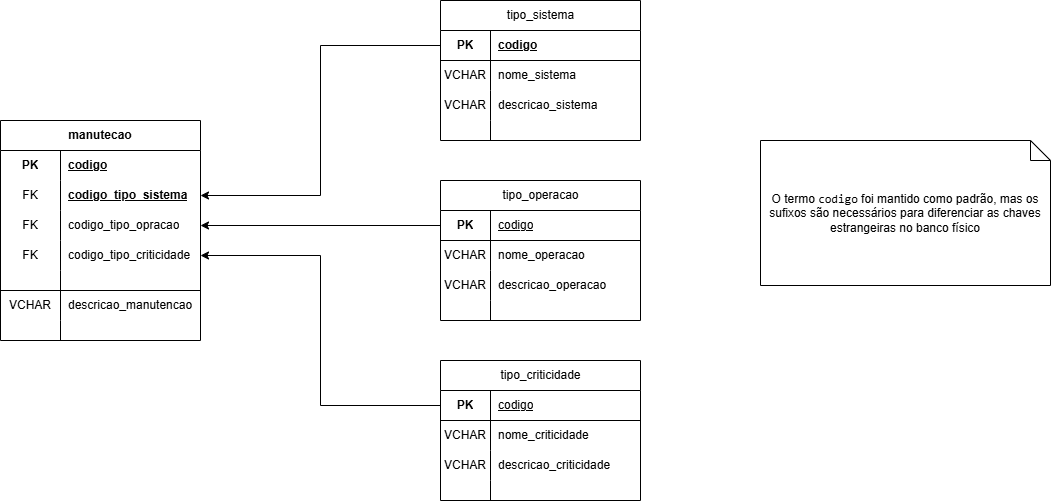

The diagram above was exported from draw.io. Its source (the exported page's mxGraphModel, read from the mxfile embedded in the PNG):
<mxGraphModel dx="1252" dy="685" grid="1" gridSize="10" guides="1" tooltips="1" connect="1" arrows="1" fold="1" page="1" pageScale="1" pageWidth="827" pageHeight="1169" math="0" shadow="0">
  <root>
    <mxCell id="0" />
    <mxCell id="1" parent="0" />
    <mxCell id="IwYRJ8zSdHxIwXrJUtXj-61" parent="1" style="shape=table;startSize=30;container=1;collapsible=1;childLayout=tableLayout;fixedRows=1;rowLines=0;fontStyle=1;align=center;resizeLast=1;html=1;whiteSpace=wrap;" value="manutecao" vertex="1">
      <mxGeometry height="220" width="200" x="40" y="180" as="geometry" />
    </mxCell>
    <mxCell id="IwYRJ8zSdHxIwXrJUtXj-62" parent="IwYRJ8zSdHxIwXrJUtXj-61" style="shape=tableRow;horizontal=0;startSize=0;swimlaneHead=0;swimlaneBody=0;fillColor=none;collapsible=0;dropTarget=0;points=[[0,0.5],[1,0.5]];portConstraint=eastwest;top=0;left=0;right=0;bottom=0;html=1;" value="" vertex="1">
      <mxGeometry height="30" width="200" y="30" as="geometry" />
    </mxCell>
    <mxCell id="IwYRJ8zSdHxIwXrJUtXj-63" parent="IwYRJ8zSdHxIwXrJUtXj-62" style="shape=partialRectangle;connectable=0;fillColor=none;top=0;left=0;bottom=0;right=0;fontStyle=1;overflow=hidden;html=1;whiteSpace=wrap;" value="PK" vertex="1">
      <mxGeometry height="30" width="60" as="geometry">
        <mxRectangle height="30" width="60" as="alternateBounds" />
      </mxGeometry>
    </mxCell>
    <mxCell id="IwYRJ8zSdHxIwXrJUtXj-64" parent="IwYRJ8zSdHxIwXrJUtXj-62" style="shape=partialRectangle;connectable=0;fillColor=none;top=0;left=0;bottom=0;right=0;align=left;spacingLeft=6;fontStyle=5;overflow=hidden;html=1;whiteSpace=wrap;" value="codigo" vertex="1">
      <mxGeometry height="30" width="140" x="60" as="geometry">
        <mxRectangle height="30" width="140" as="alternateBounds" />
      </mxGeometry>
    </mxCell>
    <mxCell id="IwYRJ8zSdHxIwXrJUtXj-75" parent="IwYRJ8zSdHxIwXrJUtXj-61" style="shape=tableRow;horizontal=0;startSize=0;swimlaneHead=0;swimlaneBody=0;fillColor=none;collapsible=0;dropTarget=0;points=[[0,0.5],[1,0.5]];portConstraint=eastwest;top=0;left=0;right=0;bottom=0;" value="" vertex="1">
      <mxGeometry height="30" width="200" y="60" as="geometry" />
    </mxCell>
    <mxCell id="IwYRJ8zSdHxIwXrJUtXj-76" parent="IwYRJ8zSdHxIwXrJUtXj-75" style="shape=partialRectangle;connectable=0;fillColor=none;top=0;left=0;bottom=0;right=0;fontStyle=0;overflow=hidden;whiteSpace=wrap;html=1;" value="FK" vertex="1">
      <mxGeometry height="30" width="60" as="geometry">
        <mxRectangle height="30" width="60" as="alternateBounds" />
      </mxGeometry>
    </mxCell>
    <mxCell id="IwYRJ8zSdHxIwXrJUtXj-77" parent="IwYRJ8zSdHxIwXrJUtXj-75" style="shape=partialRectangle;connectable=0;fillColor=none;top=0;left=0;bottom=0;right=0;align=left;spacingLeft=6;fontStyle=0;overflow=hidden;whiteSpace=wrap;html=1;" value="&lt;span style=&quot;font-weight: 700; text-decoration-line: underline;&quot;&gt;codigo_tipo_sistema&lt;/span&gt;" vertex="1">
      <mxGeometry height="30" width="140" x="60" as="geometry">
        <mxRectangle height="30" width="140" as="alternateBounds" />
      </mxGeometry>
    </mxCell>
    <mxCell id="IwYRJ8zSdHxIwXrJUtXj-78" parent="IwYRJ8zSdHxIwXrJUtXj-61" style="shape=tableRow;horizontal=0;startSize=0;swimlaneHead=0;swimlaneBody=0;fillColor=none;collapsible=0;dropTarget=0;points=[[0,0.5],[1,0.5]];portConstraint=eastwest;top=0;left=0;right=0;bottom=0;" value="" vertex="1">
      <mxGeometry height="30" width="200" y="90" as="geometry" />
    </mxCell>
    <mxCell id="IwYRJ8zSdHxIwXrJUtXj-79" parent="IwYRJ8zSdHxIwXrJUtXj-78" style="shape=partialRectangle;connectable=0;fillColor=none;top=0;left=0;bottom=0;right=0;fontStyle=0;overflow=hidden;whiteSpace=wrap;html=1;" value="FK" vertex="1">
      <mxGeometry height="30" width="60" as="geometry">
        <mxRectangle height="30" width="60" as="alternateBounds" />
      </mxGeometry>
    </mxCell>
    <mxCell id="IwYRJ8zSdHxIwXrJUtXj-80" parent="IwYRJ8zSdHxIwXrJUtXj-78" style="shape=partialRectangle;connectable=0;fillColor=none;top=0;left=0;bottom=0;right=0;align=left;spacingLeft=6;fontStyle=0;overflow=hidden;whiteSpace=wrap;html=1;" value="codigo_tipo_opracao" vertex="1">
      <mxGeometry height="30" width="140" x="60" as="geometry">
        <mxRectangle height="30" width="140" as="alternateBounds" />
      </mxGeometry>
    </mxCell>
    <mxCell id="IwYRJ8zSdHxIwXrJUtXj-81" parent="IwYRJ8zSdHxIwXrJUtXj-61" style="shape=tableRow;horizontal=0;startSize=0;swimlaneHead=0;swimlaneBody=0;fillColor=none;collapsible=0;dropTarget=0;points=[[0,0.5],[1,0.5]];portConstraint=eastwest;top=0;left=0;right=0;bottom=0;" value="" vertex="1">
      <mxGeometry height="30" width="200" y="120" as="geometry" />
    </mxCell>
    <mxCell id="IwYRJ8zSdHxIwXrJUtXj-82" parent="IwYRJ8zSdHxIwXrJUtXj-81" style="shape=partialRectangle;connectable=0;fillColor=none;top=0;left=0;bottom=0;right=0;fontStyle=0;overflow=hidden;whiteSpace=wrap;html=1;" value="FK" vertex="1">
      <mxGeometry height="30" width="60" as="geometry">
        <mxRectangle height="30" width="60" as="alternateBounds" />
      </mxGeometry>
    </mxCell>
    <mxCell id="IwYRJ8zSdHxIwXrJUtXj-83" parent="IwYRJ8zSdHxIwXrJUtXj-81" style="shape=partialRectangle;connectable=0;fillColor=none;top=0;left=0;bottom=0;right=0;align=left;spacingLeft=6;fontStyle=0;overflow=hidden;whiteSpace=wrap;html=1;" value="codigo_tipo_criticidade" vertex="1">
      <mxGeometry height="30" width="140" x="60" as="geometry">
        <mxRectangle height="30" width="140" as="alternateBounds" />
      </mxGeometry>
    </mxCell>
    <mxCell id="IwYRJ8zSdHxIwXrJUtXj-65" parent="IwYRJ8zSdHxIwXrJUtXj-61" style="shape=tableRow;horizontal=0;startSize=0;swimlaneHead=0;swimlaneBody=0;fillColor=none;collapsible=0;dropTarget=0;points=[[0,0.5],[1,0.5]];portConstraint=eastwest;top=0;left=0;right=0;bottom=1;html=1;" value="" vertex="1">
      <mxGeometry height="20" width="200" y="150" as="geometry" />
    </mxCell>
    <mxCell id="IwYRJ8zSdHxIwXrJUtXj-66" parent="IwYRJ8zSdHxIwXrJUtXj-65" style="shape=partialRectangle;connectable=0;fillColor=none;top=0;left=0;bottom=0;right=0;fontStyle=1;overflow=hidden;html=1;whiteSpace=wrap;" value="" vertex="1">
      <mxGeometry height="20" width="60" as="geometry">
        <mxRectangle height="20" width="60" as="alternateBounds" />
      </mxGeometry>
    </mxCell>
    <mxCell id="IwYRJ8zSdHxIwXrJUtXj-67" parent="IwYRJ8zSdHxIwXrJUtXj-65" style="shape=partialRectangle;connectable=0;fillColor=none;top=0;left=0;bottom=0;right=0;align=left;spacingLeft=6;fontStyle=5;overflow=hidden;html=1;whiteSpace=wrap;" value="" vertex="1">
      <mxGeometry height="20" width="140" x="60" as="geometry">
        <mxRectangle height="20" width="140" as="alternateBounds" />
      </mxGeometry>
    </mxCell>
    <mxCell id="IwYRJ8zSdHxIwXrJUtXj-68" parent="IwYRJ8zSdHxIwXrJUtXj-61" style="shape=tableRow;horizontal=0;startSize=0;swimlaneHead=0;swimlaneBody=0;fillColor=none;collapsible=0;dropTarget=0;points=[[0,0.5],[1,0.5]];portConstraint=eastwest;top=0;left=0;right=0;bottom=0;html=1;" value="" vertex="1">
      <mxGeometry height="30" width="200" y="170" as="geometry" />
    </mxCell>
    <mxCell id="IwYRJ8zSdHxIwXrJUtXj-69" parent="IwYRJ8zSdHxIwXrJUtXj-68" style="shape=partialRectangle;connectable=0;fillColor=none;top=0;left=0;bottom=0;right=0;editable=1;overflow=hidden;html=1;whiteSpace=wrap;" value="VCHAR" vertex="1">
      <mxGeometry height="30" width="60" as="geometry">
        <mxRectangle height="30" width="60" as="alternateBounds" />
      </mxGeometry>
    </mxCell>
    <mxCell id="IwYRJ8zSdHxIwXrJUtXj-70" parent="IwYRJ8zSdHxIwXrJUtXj-68" style="shape=partialRectangle;connectable=0;fillColor=none;top=0;left=0;bottom=0;right=0;align=left;spacingLeft=6;overflow=hidden;html=1;whiteSpace=wrap;" value="descricao_manutencao" vertex="1">
      <mxGeometry height="30" width="140" x="60" as="geometry">
        <mxRectangle height="30" width="140" as="alternateBounds" />
      </mxGeometry>
    </mxCell>
    <mxCell id="IwYRJ8zSdHxIwXrJUtXj-71" parent="IwYRJ8zSdHxIwXrJUtXj-61" style="shape=tableRow;horizontal=0;startSize=0;swimlaneHead=0;swimlaneBody=0;fillColor=none;collapsible=0;dropTarget=0;points=[[0,0.5],[1,0.5]];portConstraint=eastwest;top=0;left=0;right=0;bottom=0;html=1;" value="" vertex="1">
      <mxGeometry height="20" width="200" y="200" as="geometry" />
    </mxCell>
    <mxCell id="IwYRJ8zSdHxIwXrJUtXj-72" parent="IwYRJ8zSdHxIwXrJUtXj-71" style="shape=partialRectangle;connectable=0;fillColor=none;top=0;left=0;bottom=0;right=0;editable=1;overflow=hidden;html=1;whiteSpace=wrap;" value="" vertex="1">
      <mxGeometry height="20" width="60" as="geometry">
        <mxRectangle height="20" width="60" as="alternateBounds" />
      </mxGeometry>
    </mxCell>
    <mxCell id="IwYRJ8zSdHxIwXrJUtXj-73" parent="IwYRJ8zSdHxIwXrJUtXj-71" style="shape=partialRectangle;connectable=0;fillColor=none;top=0;left=0;bottom=0;right=0;align=left;spacingLeft=6;overflow=hidden;html=1;whiteSpace=wrap;" value="" vertex="1">
      <mxGeometry height="20" width="140" x="60" as="geometry">
        <mxRectangle height="20" width="140" as="alternateBounds" />
      </mxGeometry>
    </mxCell>
    <mxCell id="IwYRJ8zSdHxIwXrJUtXj-84" parent="1" style="shape=table;startSize=30;container=1;collapsible=1;childLayout=tableLayout;fixedRows=1;rowLines=0;fontStyle=1;align=center;resizeLast=1;html=1;" value="&lt;span style=&quot;font-weight: 400; text-align: left; text-wrap-mode: wrap;&quot;&gt;tipo_sistema&lt;/span&gt;" vertex="1">
      <mxGeometry height="140" width="200" x="480" y="60" as="geometry" />
    </mxCell>
    <mxCell id="IwYRJ8zSdHxIwXrJUtXj-85" parent="IwYRJ8zSdHxIwXrJUtXj-84" style="shape=tableRow;horizontal=0;startSize=0;swimlaneHead=0;swimlaneBody=0;fillColor=none;collapsible=0;dropTarget=0;points=[[0,0.5],[1,0.5]];portConstraint=eastwest;top=0;left=0;right=0;bottom=1;" value="" vertex="1">
      <mxGeometry height="30" width="200" y="30" as="geometry" />
    </mxCell>
    <mxCell id="IwYRJ8zSdHxIwXrJUtXj-86" parent="IwYRJ8zSdHxIwXrJUtXj-85" style="shape=partialRectangle;connectable=0;fillColor=none;top=0;left=0;bottom=0;right=0;fontStyle=1;overflow=hidden;whiteSpace=wrap;html=1;" value="PK" vertex="1">
      <mxGeometry height="30" width="50" as="geometry">
        <mxRectangle height="30" width="50" as="alternateBounds" />
      </mxGeometry>
    </mxCell>
    <mxCell id="IwYRJ8zSdHxIwXrJUtXj-87" parent="IwYRJ8zSdHxIwXrJUtXj-85" style="shape=partialRectangle;connectable=0;fillColor=none;top=0;left=0;bottom=0;right=0;align=left;spacingLeft=6;fontStyle=5;overflow=hidden;whiteSpace=wrap;html=1;" value="codigo" vertex="1">
      <mxGeometry height="30" width="150" x="50" as="geometry">
        <mxRectangle height="30" width="150" as="alternateBounds" />
      </mxGeometry>
    </mxCell>
    <mxCell id="IwYRJ8zSdHxIwXrJUtXj-88" parent="IwYRJ8zSdHxIwXrJUtXj-84" style="shape=tableRow;horizontal=0;startSize=0;swimlaneHead=0;swimlaneBody=0;fillColor=none;collapsible=0;dropTarget=0;points=[[0,0.5],[1,0.5]];portConstraint=eastwest;top=0;left=0;right=0;bottom=0;" value="" vertex="1">
      <mxGeometry height="30" width="200" y="60" as="geometry" />
    </mxCell>
    <mxCell id="IwYRJ8zSdHxIwXrJUtXj-89" parent="IwYRJ8zSdHxIwXrJUtXj-88" style="shape=partialRectangle;connectable=0;fillColor=none;top=0;left=0;bottom=0;right=0;editable=1;overflow=hidden;whiteSpace=wrap;html=1;" value="VCHAR" vertex="1">
      <mxGeometry height="30" width="50" as="geometry">
        <mxRectangle height="30" width="50" as="alternateBounds" />
      </mxGeometry>
    </mxCell>
    <mxCell id="IwYRJ8zSdHxIwXrJUtXj-90" parent="IwYRJ8zSdHxIwXrJUtXj-88" style="shape=partialRectangle;connectable=0;fillColor=none;top=0;left=0;bottom=0;right=0;align=left;spacingLeft=6;overflow=hidden;whiteSpace=wrap;html=1;" value="nome_sistema" vertex="1">
      <mxGeometry height="30" width="150" x="50" as="geometry">
        <mxRectangle height="30" width="150" as="alternateBounds" />
      </mxGeometry>
    </mxCell>
    <mxCell id="IwYRJ8zSdHxIwXrJUtXj-91" parent="IwYRJ8zSdHxIwXrJUtXj-84" style="shape=tableRow;horizontal=0;startSize=0;swimlaneHead=0;swimlaneBody=0;fillColor=none;collapsible=0;dropTarget=0;points=[[0,0.5],[1,0.5]];portConstraint=eastwest;top=0;left=0;right=0;bottom=0;" value="" vertex="1">
      <mxGeometry height="30" width="200" y="90" as="geometry" />
    </mxCell>
    <mxCell id="IwYRJ8zSdHxIwXrJUtXj-92" parent="IwYRJ8zSdHxIwXrJUtXj-91" style="shape=partialRectangle;connectable=0;fillColor=none;top=0;left=0;bottom=0;right=0;editable=1;overflow=hidden;whiteSpace=wrap;html=1;" value="VCHAR" vertex="1">
      <mxGeometry height="30" width="50" as="geometry">
        <mxRectangle height="30" width="50" as="alternateBounds" />
      </mxGeometry>
    </mxCell>
    <mxCell id="IwYRJ8zSdHxIwXrJUtXj-93" parent="IwYRJ8zSdHxIwXrJUtXj-91" style="shape=partialRectangle;connectable=0;fillColor=none;top=0;left=0;bottom=0;right=0;align=left;spacingLeft=6;overflow=hidden;whiteSpace=wrap;html=1;" value="descricao_sistema" vertex="1">
      <mxGeometry height="30" width="150" x="50" as="geometry">
        <mxRectangle height="30" width="150" as="alternateBounds" />
      </mxGeometry>
    </mxCell>
    <mxCell id="IwYRJ8zSdHxIwXrJUtXj-94" parent="IwYRJ8zSdHxIwXrJUtXj-84" style="shape=tableRow;horizontal=0;startSize=0;swimlaneHead=0;swimlaneBody=0;fillColor=none;collapsible=0;dropTarget=0;points=[[0,0.5],[1,0.5]];portConstraint=eastwest;top=0;left=0;right=0;bottom=0;" value="" vertex="1">
      <mxGeometry height="20" width="200" y="120" as="geometry" />
    </mxCell>
    <mxCell id="IwYRJ8zSdHxIwXrJUtXj-95" parent="IwYRJ8zSdHxIwXrJUtXj-94" style="shape=partialRectangle;connectable=0;fillColor=none;top=0;left=0;bottom=0;right=0;editable=1;overflow=hidden;whiteSpace=wrap;html=1;" value="" vertex="1">
      <mxGeometry height="20" width="50" as="geometry">
        <mxRectangle height="20" width="50" as="alternateBounds" />
      </mxGeometry>
    </mxCell>
    <mxCell id="IwYRJ8zSdHxIwXrJUtXj-96" parent="IwYRJ8zSdHxIwXrJUtXj-94" style="shape=partialRectangle;connectable=0;fillColor=none;top=0;left=0;bottom=0;right=0;align=left;spacingLeft=6;overflow=hidden;whiteSpace=wrap;html=1;" value="" vertex="1">
      <mxGeometry height="20" width="150" x="50" as="geometry">
        <mxRectangle height="20" width="150" as="alternateBounds" />
      </mxGeometry>
    </mxCell>
    <mxCell id="IwYRJ8zSdHxIwXrJUtXj-97" parent="1" style="shape=table;startSize=30;container=1;collapsible=1;childLayout=tableLayout;fixedRows=1;rowLines=0;fontStyle=1;align=center;resizeLast=1;html=1;" value="&lt;span style=&quot;font-weight: 400; text-align: left; text-wrap-mode: wrap;&quot;&gt;tipo_criticidade&lt;/span&gt;" vertex="1">
      <mxGeometry height="140" width="200" x="480" y="420" as="geometry" />
    </mxCell>
    <mxCell id="IwYRJ8zSdHxIwXrJUtXj-98" parent="IwYRJ8zSdHxIwXrJUtXj-97" style="shape=tableRow;horizontal=0;startSize=0;swimlaneHead=0;swimlaneBody=0;fillColor=none;collapsible=0;dropTarget=0;points=[[0,0.5],[1,0.5]];portConstraint=eastwest;top=0;left=0;right=0;bottom=1;" value="" vertex="1">
      <mxGeometry height="30" width="200" y="30" as="geometry" />
    </mxCell>
    <mxCell id="IwYRJ8zSdHxIwXrJUtXj-99" parent="IwYRJ8zSdHxIwXrJUtXj-98" style="shape=partialRectangle;connectable=0;fillColor=none;top=0;left=0;bottom=0;right=0;fontStyle=1;overflow=hidden;whiteSpace=wrap;html=1;" value="PK" vertex="1">
      <mxGeometry height="30" width="50" as="geometry">
        <mxRectangle height="30" width="50" as="alternateBounds" />
      </mxGeometry>
    </mxCell>
    <mxCell id="IwYRJ8zSdHxIwXrJUtXj-100" parent="IwYRJ8zSdHxIwXrJUtXj-98" style="shape=partialRectangle;connectable=0;fillColor=none;top=0;left=0;bottom=0;right=0;align=left;spacingLeft=6;fontStyle=5;overflow=hidden;whiteSpace=wrap;html=1;" value="&lt;span style=&quot;font-weight: 400;&quot;&gt;codigo&lt;/span&gt;" vertex="1">
      <mxGeometry height="30" width="150" x="50" as="geometry">
        <mxRectangle height="30" width="150" as="alternateBounds" />
      </mxGeometry>
    </mxCell>
    <mxCell id="IwYRJ8zSdHxIwXrJUtXj-101" parent="IwYRJ8zSdHxIwXrJUtXj-97" style="shape=tableRow;horizontal=0;startSize=0;swimlaneHead=0;swimlaneBody=0;fillColor=none;collapsible=0;dropTarget=0;points=[[0,0.5],[1,0.5]];portConstraint=eastwest;top=0;left=0;right=0;bottom=0;" value="" vertex="1">
      <mxGeometry height="30" width="200" y="60" as="geometry" />
    </mxCell>
    <mxCell id="IwYRJ8zSdHxIwXrJUtXj-102" parent="IwYRJ8zSdHxIwXrJUtXj-101" style="shape=partialRectangle;connectable=0;fillColor=none;top=0;left=0;bottom=0;right=0;editable=1;overflow=hidden;whiteSpace=wrap;html=1;" value="VCHAR" vertex="1">
      <mxGeometry height="30" width="50" as="geometry">
        <mxRectangle height="30" width="50" as="alternateBounds" />
      </mxGeometry>
    </mxCell>
    <mxCell id="IwYRJ8zSdHxIwXrJUtXj-103" parent="IwYRJ8zSdHxIwXrJUtXj-101" style="shape=partialRectangle;connectable=0;fillColor=none;top=0;left=0;bottom=0;right=0;align=left;spacingLeft=6;overflow=hidden;whiteSpace=wrap;html=1;" value="nome_criticidade" vertex="1">
      <mxGeometry height="30" width="150" x="50" as="geometry">
        <mxRectangle height="30" width="150" as="alternateBounds" />
      </mxGeometry>
    </mxCell>
    <mxCell id="IwYRJ8zSdHxIwXrJUtXj-104" parent="IwYRJ8zSdHxIwXrJUtXj-97" style="shape=tableRow;horizontal=0;startSize=0;swimlaneHead=0;swimlaneBody=0;fillColor=none;collapsible=0;dropTarget=0;points=[[0,0.5],[1,0.5]];portConstraint=eastwest;top=0;left=0;right=0;bottom=0;" value="" vertex="1">
      <mxGeometry height="30" width="200" y="90" as="geometry" />
    </mxCell>
    <mxCell id="IwYRJ8zSdHxIwXrJUtXj-105" parent="IwYRJ8zSdHxIwXrJUtXj-104" style="shape=partialRectangle;connectable=0;fillColor=none;top=0;left=0;bottom=0;right=0;editable=1;overflow=hidden;whiteSpace=wrap;html=1;" value="VCHAR" vertex="1">
      <mxGeometry height="30" width="50" as="geometry">
        <mxRectangle height="30" width="50" as="alternateBounds" />
      </mxGeometry>
    </mxCell>
    <mxCell id="IwYRJ8zSdHxIwXrJUtXj-106" parent="IwYRJ8zSdHxIwXrJUtXj-104" style="shape=partialRectangle;connectable=0;fillColor=none;top=0;left=0;bottom=0;right=0;align=left;spacingLeft=6;overflow=hidden;whiteSpace=wrap;html=1;" value="descricao_criticidade" vertex="1">
      <mxGeometry height="30" width="150" x="50" as="geometry">
        <mxRectangle height="30" width="150" as="alternateBounds" />
      </mxGeometry>
    </mxCell>
    <mxCell id="IwYRJ8zSdHxIwXrJUtXj-107" parent="IwYRJ8zSdHxIwXrJUtXj-97" style="shape=tableRow;horizontal=0;startSize=0;swimlaneHead=0;swimlaneBody=0;fillColor=none;collapsible=0;dropTarget=0;points=[[0,0.5],[1,0.5]];portConstraint=eastwest;top=0;left=0;right=0;bottom=0;" value="" vertex="1">
      <mxGeometry height="20" width="200" y="120" as="geometry" />
    </mxCell>
    <mxCell id="IwYRJ8zSdHxIwXrJUtXj-108" parent="IwYRJ8zSdHxIwXrJUtXj-107" style="shape=partialRectangle;connectable=0;fillColor=none;top=0;left=0;bottom=0;right=0;editable=1;overflow=hidden;whiteSpace=wrap;html=1;" value="" vertex="1">
      <mxGeometry height="20" width="50" as="geometry">
        <mxRectangle height="20" width="50" as="alternateBounds" />
      </mxGeometry>
    </mxCell>
    <mxCell id="IwYRJ8zSdHxIwXrJUtXj-109" parent="IwYRJ8zSdHxIwXrJUtXj-107" style="shape=partialRectangle;connectable=0;fillColor=none;top=0;left=0;bottom=0;right=0;align=left;spacingLeft=6;overflow=hidden;whiteSpace=wrap;html=1;" value="" vertex="1">
      <mxGeometry height="20" width="150" x="50" as="geometry">
        <mxRectangle height="20" width="150" as="alternateBounds" />
      </mxGeometry>
    </mxCell>
    <mxCell id="IwYRJ8zSdHxIwXrJUtXj-110" parent="1" style="shape=table;startSize=30;container=1;collapsible=1;childLayout=tableLayout;fixedRows=1;rowLines=0;fontStyle=1;align=center;resizeLast=1;html=1;" value="&lt;span style=&quot;font-weight: 400; text-align: left; text-wrap-mode: wrap;&quot;&gt;tipo_operacao&lt;/span&gt;" vertex="1">
      <mxGeometry height="140" width="200" x="480" y="240" as="geometry" />
    </mxCell>
    <mxCell id="IwYRJ8zSdHxIwXrJUtXj-111" parent="IwYRJ8zSdHxIwXrJUtXj-110" style="shape=tableRow;horizontal=0;startSize=0;swimlaneHead=0;swimlaneBody=0;fillColor=none;collapsible=0;dropTarget=0;points=[[0,0.5],[1,0.5]];portConstraint=eastwest;top=0;left=0;right=0;bottom=1;" value="" vertex="1">
      <mxGeometry height="30" width="200" y="30" as="geometry" />
    </mxCell>
    <mxCell id="IwYRJ8zSdHxIwXrJUtXj-112" parent="IwYRJ8zSdHxIwXrJUtXj-111" style="shape=partialRectangle;connectable=0;fillColor=none;top=0;left=0;bottom=0;right=0;fontStyle=1;overflow=hidden;whiteSpace=wrap;html=1;" value="PK" vertex="1">
      <mxGeometry height="30" width="50" as="geometry">
        <mxRectangle height="30" width="50" as="alternateBounds" />
      </mxGeometry>
    </mxCell>
    <mxCell id="IwYRJ8zSdHxIwXrJUtXj-113" parent="IwYRJ8zSdHxIwXrJUtXj-111" style="shape=partialRectangle;connectable=0;fillColor=none;top=0;left=0;bottom=0;right=0;align=left;spacingLeft=6;fontStyle=5;overflow=hidden;whiteSpace=wrap;html=1;" value="&lt;span style=&quot;font-weight: 400;&quot;&gt;codigo&lt;/span&gt;" vertex="1">
      <mxGeometry height="30" width="150" x="50" as="geometry">
        <mxRectangle height="30" width="150" as="alternateBounds" />
      </mxGeometry>
    </mxCell>
    <mxCell id="IwYRJ8zSdHxIwXrJUtXj-114" parent="IwYRJ8zSdHxIwXrJUtXj-110" style="shape=tableRow;horizontal=0;startSize=0;swimlaneHead=0;swimlaneBody=0;fillColor=none;collapsible=0;dropTarget=0;points=[[0,0.5],[1,0.5]];portConstraint=eastwest;top=0;left=0;right=0;bottom=0;" value="" vertex="1">
      <mxGeometry height="30" width="200" y="60" as="geometry" />
    </mxCell>
    <mxCell id="IwYRJ8zSdHxIwXrJUtXj-115" parent="IwYRJ8zSdHxIwXrJUtXj-114" style="shape=partialRectangle;connectable=0;fillColor=none;top=0;left=0;bottom=0;right=0;editable=1;overflow=hidden;whiteSpace=wrap;html=1;" value="VCHAR" vertex="1">
      <mxGeometry height="30" width="50" as="geometry">
        <mxRectangle height="30" width="50" as="alternateBounds" />
      </mxGeometry>
    </mxCell>
    <mxCell id="IwYRJ8zSdHxIwXrJUtXj-116" parent="IwYRJ8zSdHxIwXrJUtXj-114" style="shape=partialRectangle;connectable=0;fillColor=none;top=0;left=0;bottom=0;right=0;align=left;spacingLeft=6;overflow=hidden;whiteSpace=wrap;html=1;" value="nome_operacao" vertex="1">
      <mxGeometry height="30" width="150" x="50" as="geometry">
        <mxRectangle height="30" width="150" as="alternateBounds" />
      </mxGeometry>
    </mxCell>
    <mxCell id="IwYRJ8zSdHxIwXrJUtXj-117" parent="IwYRJ8zSdHxIwXrJUtXj-110" style="shape=tableRow;horizontal=0;startSize=0;swimlaneHead=0;swimlaneBody=0;fillColor=none;collapsible=0;dropTarget=0;points=[[0,0.5],[1,0.5]];portConstraint=eastwest;top=0;left=0;right=0;bottom=0;" value="" vertex="1">
      <mxGeometry height="30" width="200" y="90" as="geometry" />
    </mxCell>
    <mxCell id="IwYRJ8zSdHxIwXrJUtXj-118" parent="IwYRJ8zSdHxIwXrJUtXj-117" style="shape=partialRectangle;connectable=0;fillColor=none;top=0;left=0;bottom=0;right=0;editable=1;overflow=hidden;whiteSpace=wrap;html=1;" value="VCHAR" vertex="1">
      <mxGeometry height="30" width="50" as="geometry">
        <mxRectangle height="30" width="50" as="alternateBounds" />
      </mxGeometry>
    </mxCell>
    <mxCell id="IwYRJ8zSdHxIwXrJUtXj-119" parent="IwYRJ8zSdHxIwXrJUtXj-117" style="shape=partialRectangle;connectable=0;fillColor=none;top=0;left=0;bottom=0;right=0;align=left;spacingLeft=6;overflow=hidden;whiteSpace=wrap;html=1;" value="descricao_operacao" vertex="1">
      <mxGeometry height="30" width="150" x="50" as="geometry">
        <mxRectangle height="30" width="150" as="alternateBounds" />
      </mxGeometry>
    </mxCell>
    <mxCell id="IwYRJ8zSdHxIwXrJUtXj-120" parent="IwYRJ8zSdHxIwXrJUtXj-110" style="shape=tableRow;horizontal=0;startSize=0;swimlaneHead=0;swimlaneBody=0;fillColor=none;collapsible=0;dropTarget=0;points=[[0,0.5],[1,0.5]];portConstraint=eastwest;top=0;left=0;right=0;bottom=0;" value="" vertex="1">
      <mxGeometry height="20" width="200" y="120" as="geometry" />
    </mxCell>
    <mxCell id="IwYRJ8zSdHxIwXrJUtXj-121" parent="IwYRJ8zSdHxIwXrJUtXj-120" style="shape=partialRectangle;connectable=0;fillColor=none;top=0;left=0;bottom=0;right=0;editable=1;overflow=hidden;whiteSpace=wrap;html=1;" value="" vertex="1">
      <mxGeometry height="20" width="50" as="geometry">
        <mxRectangle height="20" width="50" as="alternateBounds" />
      </mxGeometry>
    </mxCell>
    <mxCell id="IwYRJ8zSdHxIwXrJUtXj-122" parent="IwYRJ8zSdHxIwXrJUtXj-120" style="shape=partialRectangle;connectable=0;fillColor=none;top=0;left=0;bottom=0;right=0;align=left;spacingLeft=6;overflow=hidden;whiteSpace=wrap;html=1;" value="" vertex="1">
      <mxGeometry height="20" width="150" x="50" as="geometry">
        <mxRectangle height="20" width="150" as="alternateBounds" />
      </mxGeometry>
    </mxCell>
    <mxCell id="IwYRJ8zSdHxIwXrJUtXj-129" edge="1" parent="1" source="IwYRJ8zSdHxIwXrJUtXj-85" style="edgeStyle=orthogonalEdgeStyle;rounded=0;orthogonalLoop=1;jettySize=auto;html=1;entryX=1;entryY=0.5;entryDx=0;entryDy=0;" target="IwYRJ8zSdHxIwXrJUtXj-75">
      <mxGeometry relative="1" as="geometry" />
    </mxCell>
    <mxCell id="IwYRJ8zSdHxIwXrJUtXj-130" edge="1" parent="1" source="IwYRJ8zSdHxIwXrJUtXj-111" style="edgeStyle=orthogonalEdgeStyle;rounded=0;orthogonalLoop=1;jettySize=auto;html=1;entryX=1;entryY=0.5;entryDx=0;entryDy=0;" target="IwYRJ8zSdHxIwXrJUtXj-78">
      <mxGeometry relative="1" as="geometry" />
    </mxCell>
    <mxCell id="IwYRJ8zSdHxIwXrJUtXj-131" edge="1" parent="1" source="IwYRJ8zSdHxIwXrJUtXj-98" style="edgeStyle=orthogonalEdgeStyle;rounded=0;orthogonalLoop=1;jettySize=auto;html=1;entryX=1;entryY=0.5;entryDx=0;entryDy=0;" target="IwYRJ8zSdHxIwXrJUtXj-81">
      <mxGeometry relative="1" as="geometry" />
    </mxCell>
    <mxCell id="IwYRJ8zSdHxIwXrJUtXj-132" parent="1" style="shape=note;size=20;whiteSpace=wrap;html=1;" value="O termo &lt;code data-start=&quot;1847&quot; data-end=&quot;1855&quot;&gt;codigo&lt;/code&gt; foi mantido como padrão, mas os sufixos são necessários para diferenciar as chaves estrangeiras no banco físico" vertex="1">
      <mxGeometry height="145" width="290" x="800" y="200" as="geometry" />
    </mxCell>
  </root>
</mxGraphModel>